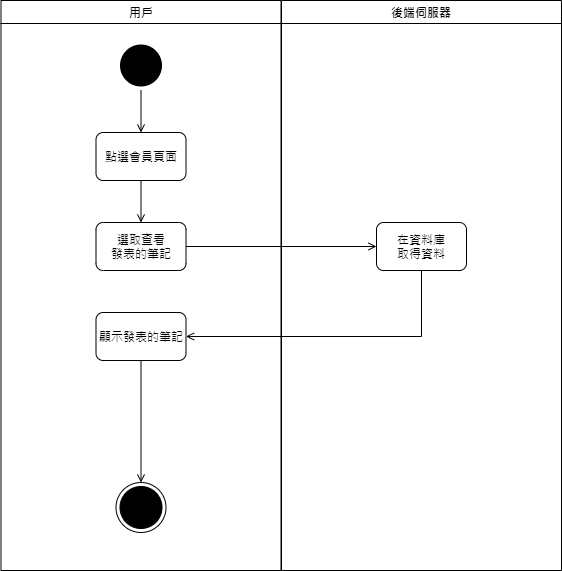

The diagram above was exported from draw.io. Its source (the exported page's mxGraphModel, read from the mxfile embedded in the PNG):
<mxGraphModel dx="434" dy="519" grid="1" gridSize="10" guides="1" tooltips="1" connect="1" arrows="1" fold="1" page="1" pageScale="1" pageWidth="1169" pageHeight="826" background="#ffffff" math="0" shadow="0">
  <root>
    <mxCell id="0" />
    <mxCell id="1" parent="0" />
    <mxCell id="2" value="用戶" style="swimlane;whiteSpace=wrap" parent="1" vertex="1">
      <mxGeometry x="164.5" y="128" width="280" height="570" as="geometry" />
    </mxCell>
    <mxCell id="U1VtSDaEiN3gDK13u1jD-6" style="edgeStyle=orthogonalEdgeStyle;rounded=0;orthogonalLoop=1;jettySize=auto;html=1;endArrow=open;endFill=0;" parent="2" source="5" target="U1VtSDaEiN3gDK13u1jD-5" edge="1">
      <mxGeometry relative="1" as="geometry" />
    </mxCell>
    <mxCell id="5" value="" style="ellipse;shape=startState;fillColor=#000000;strokeColor=none;" parent="2" vertex="1">
      <mxGeometry x="115" y="40" width="50" height="50" as="geometry" />
    </mxCell>
    <mxCell id="g6Gnsz7NScy_0bntoR4G-6" value="" style="ellipse;html=1;shape=endState;fillColor=#000000;shadow=0;sketch=0;" parent="2" vertex="1">
      <mxGeometry x="115" y="482" width="50" height="50" as="geometry" />
    </mxCell>
    <mxCell id="U1VtSDaEiN3gDK13u1jD-5" value="點選會員頁面" style="rounded=1;whiteSpace=wrap;html=1;" parent="2" vertex="1">
      <mxGeometry x="95" y="132" width="90" height="48" as="geometry" />
    </mxCell>
    <mxCell id="nP2kXGKqNjnm6OsmaF8N-6" value="選取查看&lt;br&gt;發表的筆記" style="rounded=1;whiteSpace=wrap;html=1;" parent="2" vertex="1">
      <mxGeometry x="95" y="222" width="90" height="48" as="geometry" />
    </mxCell>
    <mxCell id="nP2kXGKqNjnm6OsmaF8N-17" style="edgeStyle=orthogonalEdgeStyle;rounded=0;orthogonalLoop=1;jettySize=auto;html=1;endArrow=open;endFill=0;" parent="2" source="nP2kXGKqNjnm6OsmaF8N-15" target="g6Gnsz7NScy_0bntoR4G-6" edge="1">
      <mxGeometry relative="1" as="geometry" />
    </mxCell>
    <mxCell id="nP2kXGKqNjnm6OsmaF8N-15" value="顯示發表的筆記" style="rounded=1;whiteSpace=wrap;html=1;" parent="2" vertex="1">
      <mxGeometry x="95" y="312" width="90" height="48" as="geometry" />
    </mxCell>
    <mxCell id="3" value="後端伺服器" style="swimlane;whiteSpace=wrap" parent="1" vertex="1">
      <mxGeometry x="445" y="128" width="280" height="570" as="geometry" />
    </mxCell>
    <mxCell id="nP2kXGKqNjnm6OsmaF8N-8" value="在資料庫&lt;br&gt;取得資料" style="rounded=1;whiteSpace=wrap;html=1;" parent="3" vertex="1">
      <mxGeometry x="95" y="222" width="90" height="48" as="geometry" />
    </mxCell>
    <mxCell id="nP2kXGKqNjnm6OsmaF8N-5" style="edgeStyle=orthogonalEdgeStyle;rounded=0;orthogonalLoop=1;jettySize=auto;html=1;endArrow=open;endFill=0;" parent="1" source="U1VtSDaEiN3gDK13u1jD-5" edge="1">
      <mxGeometry relative="1" as="geometry">
        <mxPoint x="304.5" y="350" as="targetPoint" />
      </mxGeometry>
    </mxCell>
    <mxCell id="nP2kXGKqNjnm6OsmaF8N-7" style="edgeStyle=orthogonalEdgeStyle;rounded=0;orthogonalLoop=1;jettySize=auto;html=1;endArrow=open;endFill=0;" parent="1" source="nP2kXGKqNjnm6OsmaF8N-6" target="nP2kXGKqNjnm6OsmaF8N-8" edge="1">
      <mxGeometry relative="1" as="geometry">
        <mxPoint x="540" y="374" as="targetPoint" />
      </mxGeometry>
    </mxCell>
    <mxCell id="nP2kXGKqNjnm6OsmaF8N-16" style="edgeStyle=orthogonalEdgeStyle;rounded=0;orthogonalLoop=1;jettySize=auto;html=1;endArrow=open;endFill=0;" parent="1" source="nP2kXGKqNjnm6OsmaF8N-8" target="nP2kXGKqNjnm6OsmaF8N-15" edge="1">
      <mxGeometry relative="1" as="geometry">
        <Array as="points">
          <mxPoint x="585" y="464" />
        </Array>
      </mxGeometry>
    </mxCell>
  </root>
</mxGraphModel>